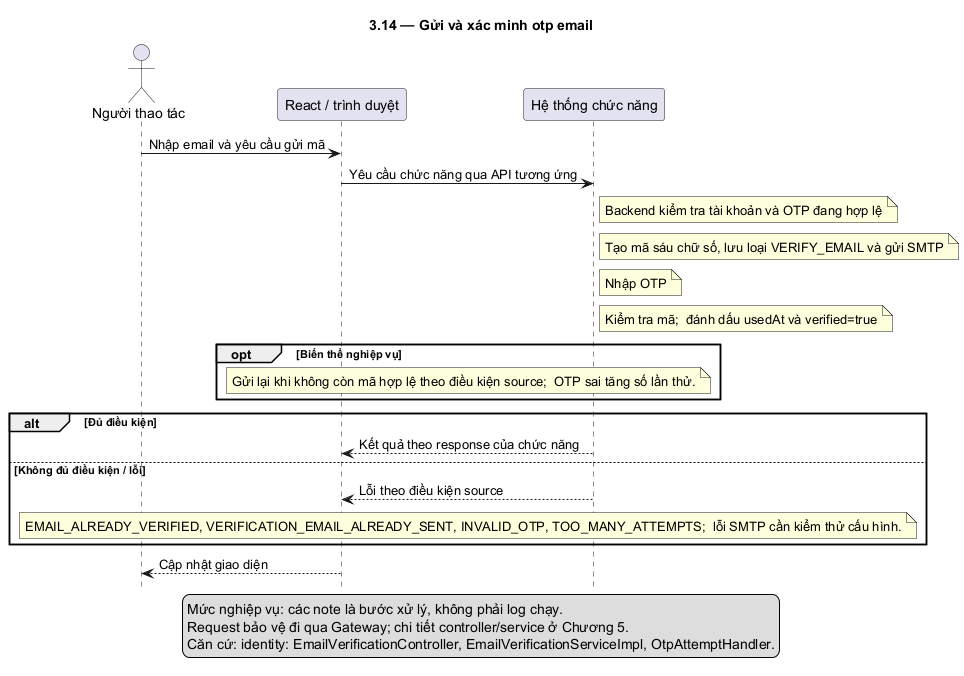

The diagram above was rendered by PlantUML. Its source (embedded in the PNG):
@startuml
skinparam defaultFontName DejaVu Sans
skinparam shadowing false
hide footbox
title 3.14 — Gửi và xác minh otp email
actor "Người thao tác" as U
participant "React / trình duyệt" as F
participant "Hệ thống chức năng" as B
U -> F: Nhập email và yêu cầu gửi mã
F -> B: Yêu cầu chức năng qua API tương ứng
note right of B: Backend kiểm tra tài khoản và OTP đang hợp lệ
note right of B: Tạo mã sáu chữ số, lưu loại VERIFY_EMAIL và gửi SMTP
note right of B: Nhập OTP
note right of B: Kiểm tra mã;  đánh dấu usedAt và verified=true
opt Biến thể nghiệp vụ
note over F,B: Gửi lại khi không còn mã hợp lệ theo điều kiện source;  OTP sai tăng số lần thử.
end
alt Đủ điều kiện
B --> F: Kết quả theo response của chức năng
else Không đủ điều kiện / lỗi
B --> F: Lỗi theo điều kiện source
note over F,B: EMAIL_ALREADY_VERIFIED, VERIFICATION_EMAIL_ALREADY_SENT, INVALID_OTP, TOO_MANY_ATTEMPTS;  lỗi SMTP cần kiểm thử cấu hình.
end
F --> U: Cập nhật giao diện
legend bottom
Mức nghiệp vụ: các note là bước xử lý, không phải log chạy.
Request bảo vệ đi qua Gateway; chi tiết controller/service ở Chương 5.
Căn cứ: identity: EmailVerificationController, EmailVerificationServiceImpl, OtpAttemptHandler.
endlegend
@enduml